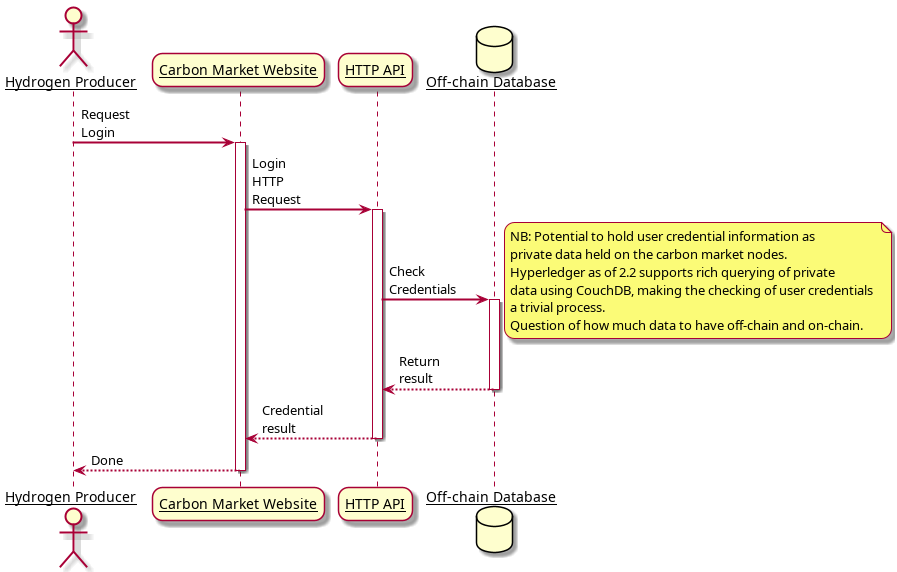

The diagram above was rendered by PlantUML. Its source (embedded in the PNG):
@startuml Login
skinparam sequenceArrowThickness 2
skinparam roundcorner 20
skinparam maxmessagesize 60
skinparam sequenceParticipant underline

actor "Hydrogen Producer" as User
participant "Carbon Market Website" as A
participant "HTTP API" as B
database "Off-chain Database" as C

User -> A: Request Login
activate A

A -> B: Login HTTP Request
activate B

B -> C: Check Credentials
activate C
note right
NB: Potential to hold user credential information as 
private data held on the carbon market nodes.
Hyperledger as of 2.2 supports rich querying of private 
data using CouchDB, making the checking of user credentials 
a trivial process.
Question of how much data to have off-chain and on-chain.
end note
C --> B: Return result
deactivate C

B --> A: Credential result
deactivate B

A --> User: Done
deactivate A

@enduml